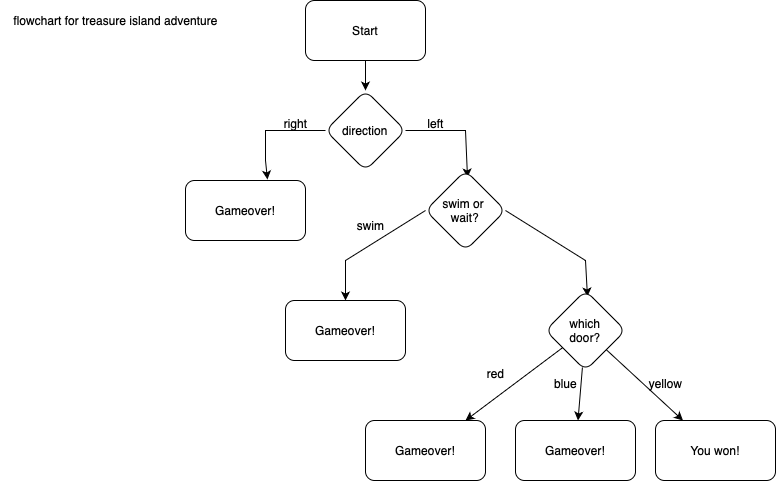

The diagram above was exported from draw.io. Its source (the exported page's mxGraphModel, read from the mxfile embedded in the PNG):
<mxGraphModel dx="984" dy="667" grid="1" gridSize="10" guides="1" tooltips="1" connect="1" arrows="1" fold="1" page="1" pageScale="1" pageWidth="827" pageHeight="1169" math="0" shadow="0">
  <root>
    <mxCell id="0" />
    <mxCell id="1" parent="0" />
    <mxCell id="nYfAQp_Q5Nv5QWa6CO47-9" value="" style="edgeStyle=none;rounded=0;orthogonalLoop=1;jettySize=auto;html=1;" edge="1" parent="1" source="nYfAQp_Q5Nv5QWa6CO47-1" target="nYfAQp_Q5Nv5QWa6CO47-8">
      <mxGeometry relative="1" as="geometry" />
    </mxCell>
    <mxCell id="nYfAQp_Q5Nv5QWa6CO47-1" value="Start" style="rounded=1;whiteSpace=wrap;html=1;" vertex="1" parent="1">
      <mxGeometry x="320" y="20" width="120" height="60" as="geometry" />
    </mxCell>
    <mxCell id="nYfAQp_Q5Nv5QWa6CO47-13" value="" style="edgeStyle=none;rounded=0;orthogonalLoop=1;jettySize=auto;html=1;entryX=0.683;entryY=-0.017;entryDx=0;entryDy=0;entryPerimeter=0;" edge="1" parent="1" source="nYfAQp_Q5Nv5QWa6CO47-8" target="nYfAQp_Q5Nv5QWa6CO47-12">
      <mxGeometry relative="1" as="geometry">
        <Array as="points">
          <mxPoint x="310" y="150" />
          <mxPoint x="280" y="150" />
          <mxPoint x="280" y="180" />
        </Array>
      </mxGeometry>
    </mxCell>
    <mxCell id="nYfAQp_Q5Nv5QWa6CO47-15" value="" style="edgeStyle=none;rounded=0;orthogonalLoop=1;jettySize=auto;html=1;entryX=0.35;entryY=-0.05;entryDx=0;entryDy=0;entryPerimeter=0;" edge="1" parent="1" source="nYfAQp_Q5Nv5QWa6CO47-8">
      <mxGeometry relative="1" as="geometry">
        <mxPoint x="482" y="197" as="targetPoint" />
        <Array as="points">
          <mxPoint x="480" y="150" />
        </Array>
      </mxGeometry>
    </mxCell>
    <mxCell id="nYfAQp_Q5Nv5QWa6CO47-8" value="direction" style="rhombus;whiteSpace=wrap;html=1;rounded=1;" vertex="1" parent="1">
      <mxGeometry x="340" y="110" width="80" height="80" as="geometry" />
    </mxCell>
    <mxCell id="nYfAQp_Q5Nv5QWa6CO47-12" value="Gameover!" style="rounded=1;whiteSpace=wrap;html=1;" vertex="1" parent="1">
      <mxGeometry x="200" y="200" width="120" height="60" as="geometry" />
    </mxCell>
    <mxCell id="nYfAQp_Q5Nv5QWa6CO47-19" value="" style="edgeStyle=none;rounded=0;orthogonalLoop=1;jettySize=auto;html=1;exitX=0;exitY=0.5;exitDx=0;exitDy=0;entryX=0.5;entryY=0;entryDx=0;entryDy=0;" edge="1" parent="1" source="nYfAQp_Q5Nv5QWa6CO47-16" target="nYfAQp_Q5Nv5QWa6CO47-51">
      <mxGeometry relative="1" as="geometry">
        <mxPoint x="420" y="430" as="targetPoint" />
        <Array as="points">
          <mxPoint x="360" y="280" />
          <mxPoint x="360" y="320" />
        </Array>
      </mxGeometry>
    </mxCell>
    <mxCell id="nYfAQp_Q5Nv5QWa6CO47-54" value="" style="edgeStyle=none;rounded=0;orthogonalLoop=1;jettySize=auto;html=1;entryX=0.683;entryY=-0.067;entryDx=0;entryDy=0;entryPerimeter=0;exitX=1;exitY=0.5;exitDx=0;exitDy=0;" edge="1" parent="1" source="nYfAQp_Q5Nv5QWa6CO47-16">
      <mxGeometry relative="1" as="geometry">
        <mxPoint x="601.96" y="315.98" as="targetPoint" />
        <Array as="points">
          <mxPoint x="600" y="280" />
        </Array>
      </mxGeometry>
    </mxCell>
    <mxCell id="nYfAQp_Q5Nv5QWa6CO47-16" value="swim or&amp;nbsp;&lt;div&gt;wait?&lt;/div&gt;" style="rhombus;whiteSpace=wrap;html=1;rounded=1;" vertex="1" parent="1">
      <mxGeometry x="440" y="190" width="80" height="80" as="geometry" />
    </mxCell>
    <mxCell id="nYfAQp_Q5Nv5QWa6CO47-26" value="right" style="text;html=1;align=center;verticalAlign=middle;resizable=0;points=[];autosize=1;strokeColor=none;fillColor=none;" vertex="1" parent="1">
      <mxGeometry x="285" y="128" width="50" height="30" as="geometry" />
    </mxCell>
    <mxCell id="nYfAQp_Q5Nv5QWa6CO47-27" value="left" style="text;html=1;align=center;verticalAlign=middle;resizable=0;points=[];autosize=1;strokeColor=none;fillColor=none;" vertex="1" parent="1">
      <mxGeometry x="430" y="128" width="40" height="30" as="geometry" />
    </mxCell>
    <mxCell id="nYfAQp_Q5Nv5QWa6CO47-56" value="" style="edgeStyle=none;rounded=0;orthogonalLoop=1;jettySize=auto;html=1;" edge="1" parent="1" source="nYfAQp_Q5Nv5QWa6CO47-34" target="nYfAQp_Q5Nv5QWa6CO47-55">
      <mxGeometry relative="1" as="geometry" />
    </mxCell>
    <mxCell id="nYfAQp_Q5Nv5QWa6CO47-57" value="" style="edgeStyle=none;rounded=0;orthogonalLoop=1;jettySize=auto;html=1;" edge="1" parent="1" source="nYfAQp_Q5Nv5QWa6CO47-34" target="nYfAQp_Q5Nv5QWa6CO47-45">
      <mxGeometry relative="1" as="geometry" />
    </mxCell>
    <mxCell id="nYfAQp_Q5Nv5QWa6CO47-58" value="" style="edgeStyle=none;rounded=0;orthogonalLoop=1;jettySize=auto;html=1;" edge="1" parent="1" source="nYfAQp_Q5Nv5QWa6CO47-34" target="nYfAQp_Q5Nv5QWa6CO47-40">
      <mxGeometry relative="1" as="geometry" />
    </mxCell>
    <mxCell id="nYfAQp_Q5Nv5QWa6CO47-34" value="which&lt;div&gt;door?&lt;/div&gt;" style="rhombus;whiteSpace=wrap;html=1;rounded=1;" vertex="1" parent="1">
      <mxGeometry x="560" y="310" width="80" height="80" as="geometry" />
    </mxCell>
    <mxCell id="nYfAQp_Q5Nv5QWa6CO47-40" value="Gameover!" style="whiteSpace=wrap;html=1;rounded=1;" vertex="1" parent="1">
      <mxGeometry x="380" y="440" width="120" height="60" as="geometry" />
    </mxCell>
    <mxCell id="nYfAQp_Q5Nv5QWa6CO47-45" value="You won!" style="whiteSpace=wrap;html=1;sketch=0;pointerEvents=1;resizable=0;rounded=1;" vertex="1" parent="1">
      <mxGeometry x="670" y="440" width="120" height="60" as="geometry" />
    </mxCell>
    <mxCell id="nYfAQp_Q5Nv5QWa6CO47-50" value="flowchart for treasure island adventure" style="text;html=1;align=center;verticalAlign=middle;resizable=0;points=[];autosize=1;strokeColor=none;fillColor=none;" vertex="1" parent="1">
      <mxGeometry x="15" y="25" width="230" height="30" as="geometry" />
    </mxCell>
    <mxCell id="nYfAQp_Q5Nv5QWa6CO47-51" value="Gameover!" style="whiteSpace=wrap;html=1;rounded=1;" vertex="1" parent="1">
      <mxGeometry x="300" y="320" width="120" height="60" as="geometry" />
    </mxCell>
    <mxCell id="nYfAQp_Q5Nv5QWa6CO47-52" value="swim" style="text;html=1;align=center;verticalAlign=middle;resizable=0;points=[];autosize=1;strokeColor=none;fillColor=none;" vertex="1" parent="1">
      <mxGeometry x="360" y="230" width="50" height="30" as="geometry" />
    </mxCell>
    <mxCell id="nYfAQp_Q5Nv5QWa6CO47-55" value="Gameover!" style="whiteSpace=wrap;html=1;rounded=1;" vertex="1" parent="1">
      <mxGeometry x="530" y="440" width="120" height="60" as="geometry" />
    </mxCell>
    <mxCell id="nYfAQp_Q5Nv5QWa6CO47-59" value="red" style="text;html=1;align=center;verticalAlign=middle;resizable=0;points=[];autosize=1;strokeColor=none;fillColor=none;" vertex="1" parent="1">
      <mxGeometry x="490" y="378" width="40" height="30" as="geometry" />
    </mxCell>
    <mxCell id="nYfAQp_Q5Nv5QWa6CO47-60" value="blue" style="text;html=1;align=center;verticalAlign=middle;resizable=0;points=[];autosize=1;strokeColor=none;fillColor=none;" vertex="1" parent="1">
      <mxGeometry x="555" y="388" width="50" height="30" as="geometry" />
    </mxCell>
    <mxCell id="nYfAQp_Q5Nv5QWa6CO47-61" value="yellow" style="text;html=1;align=center;verticalAlign=middle;resizable=0;points=[];autosize=1;strokeColor=none;fillColor=none;" vertex="1" parent="1">
      <mxGeometry x="650" y="388" width="60" height="30" as="geometry" />
    </mxCell>
  </root>
</mxGraphModel>